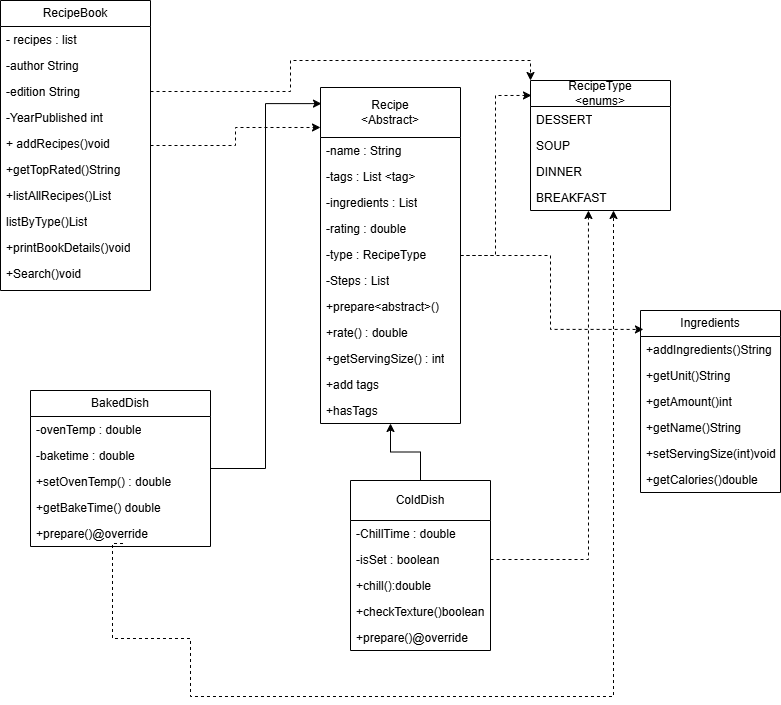

The diagram above was exported from draw.io. Its source (the exported page's mxGraphModel, read from the mxfile embedded in the PNG):
<mxGraphModel dx="1426" dy="777" grid="1" gridSize="10" guides="1" tooltips="1" connect="1" arrows="1" fold="1" page="1" pageScale="1" pageWidth="827" pageHeight="1169" math="0" shadow="0">
  <root>
    <mxCell id="0" />
    <mxCell id="1" parent="0" />
    <mxCell id="PYfXeVJdZQkOoCcjwLSN-25" parent="1" style="swimlane;fontStyle=0;childLayout=stackLayout;horizontal=1;startSize=26;fillColor=none;horizontalStack=0;resizeParent=1;resizeParentMax=0;resizeLast=0;collapsible=1;marginBottom=0;whiteSpace=wrap;html=1;" value="RecipeBook" vertex="1">
      <mxGeometry height="290" width="150" x="20" y="330" as="geometry" />
    </mxCell>
    <mxCell id="PYfXeVJdZQkOoCcjwLSN-26" parent="PYfXeVJdZQkOoCcjwLSN-25" style="text;strokeColor=none;fillColor=none;align=left;verticalAlign=top;spacingLeft=4;spacingRight=4;overflow=hidden;rotatable=0;points=[[0,0.5],[1,0.5]];portConstraint=eastwest;whiteSpace=wrap;html=1;" value="- recipes : list&lt;div&gt;&lt;br&gt;&lt;/div&gt;&lt;div&gt;&lt;br&gt;&lt;/div&gt;" vertex="1">
      <mxGeometry height="26" width="150" y="26" as="geometry" />
    </mxCell>
    <mxCell id="PYfXeVJdZQkOoCcjwLSN-42" parent="PYfXeVJdZQkOoCcjwLSN-25" style="text;strokeColor=none;fillColor=none;align=left;verticalAlign=top;spacingLeft=4;spacingRight=4;overflow=hidden;rotatable=0;points=[[0,0.5],[1,0.5]];portConstraint=eastwest;whiteSpace=wrap;html=1;" value="-author String" vertex="1">
      <mxGeometry height="26" width="150" y="52" as="geometry" />
    </mxCell>
    <mxCell id="PYfXeVJdZQkOoCcjwLSN-41" parent="PYfXeVJdZQkOoCcjwLSN-25" style="text;strokeColor=none;fillColor=none;align=left;verticalAlign=top;spacingLeft=4;spacingRight=4;overflow=hidden;rotatable=0;points=[[0,0.5],[1,0.5]];portConstraint=eastwest;whiteSpace=wrap;html=1;" value="&lt;div&gt;-edition String&lt;/div&gt;" vertex="1">
      <mxGeometry height="26" width="150" y="78" as="geometry" />
    </mxCell>
    <mxCell id="PYfXeVJdZQkOoCcjwLSN-40" parent="PYfXeVJdZQkOoCcjwLSN-25" style="text;strokeColor=none;fillColor=none;align=left;verticalAlign=top;spacingLeft=4;spacingRight=4;overflow=hidden;rotatable=0;points=[[0,0.5],[1,0.5]];portConstraint=eastwest;whiteSpace=wrap;html=1;" value="&lt;div&gt;-YearPublished int&lt;/div&gt;" vertex="1">
      <mxGeometry height="26" width="150" y="104" as="geometry" />
    </mxCell>
    <mxCell id="PYfXeVJdZQkOoCcjwLSN-27" parent="PYfXeVJdZQkOoCcjwLSN-25" style="text;strokeColor=none;fillColor=none;align=left;verticalAlign=top;spacingLeft=4;spacingRight=4;overflow=hidden;rotatable=0;points=[[0,0.5],[1,0.5]];portConstraint=eastwest;whiteSpace=wrap;html=1;" value="+ addRecipes()void&lt;span style=&quot;white-space: pre;&quot;&gt;&#09;&lt;/span&gt;&lt;div&gt;&lt;br&gt;&lt;/div&gt;" vertex="1">
      <mxGeometry height="26" width="150" y="130" as="geometry" />
    </mxCell>
    <mxCell id="PYfXeVJdZQkOoCcjwLSN-36" parent="PYfXeVJdZQkOoCcjwLSN-25" style="text;strokeColor=none;fillColor=none;align=left;verticalAlign=top;spacingLeft=4;spacingRight=4;overflow=hidden;rotatable=0;points=[[0,0.5],[1,0.5]];portConstraint=eastwest;whiteSpace=wrap;html=1;" value="&lt;div&gt;+getTopRated()String&lt;/div&gt;" vertex="1">
      <mxGeometry height="26" width="150" y="156" as="geometry" />
    </mxCell>
    <mxCell id="PYfXeVJdZQkOoCcjwLSN-37" parent="PYfXeVJdZQkOoCcjwLSN-25" style="text;strokeColor=none;fillColor=none;align=left;verticalAlign=top;spacingLeft=4;spacingRight=4;overflow=hidden;rotatable=0;points=[[0,0.5],[1,0.5]];portConstraint=eastwest;whiteSpace=wrap;html=1;" value="+listAllRecipes()List&lt;br&gt;&lt;div&gt;&lt;br&gt;&lt;/div&gt;&lt;div&gt;&lt;br&gt;&lt;/div&gt;" vertex="1">
      <mxGeometry height="26" width="150" y="182" as="geometry" />
    </mxCell>
    <mxCell id="PYfXeVJdZQkOoCcjwLSN-38" parent="PYfXeVJdZQkOoCcjwLSN-25" style="text;strokeColor=none;fillColor=none;align=left;verticalAlign=top;spacingLeft=4;spacingRight=4;overflow=hidden;rotatable=0;points=[[0,0.5],[1,0.5]];portConstraint=eastwest;whiteSpace=wrap;html=1;" value="&lt;div&gt;listByType()List&lt;/div&gt;" vertex="1">
      <mxGeometry height="26" width="150" y="208" as="geometry" />
    </mxCell>
    <mxCell id="PYfXeVJdZQkOoCcjwLSN-39" parent="PYfXeVJdZQkOoCcjwLSN-25" style="text;strokeColor=none;fillColor=none;align=left;verticalAlign=top;spacingLeft=4;spacingRight=4;overflow=hidden;rotatable=0;points=[[0,0.5],[1,0.5]];portConstraint=eastwest;whiteSpace=wrap;html=1;" value="&lt;div&gt;+printBookDetails()void&lt;/div&gt;" vertex="1">
      <mxGeometry height="26" width="150" y="234" as="geometry" />
    </mxCell>
    <mxCell id="PYfXeVJdZQkOoCcjwLSN-28" parent="PYfXeVJdZQkOoCcjwLSN-25" style="text;strokeColor=none;fillColor=none;align=left;verticalAlign=top;spacingLeft=4;spacingRight=4;overflow=hidden;rotatable=0;points=[[0,0.5],[1,0.5]];portConstraint=eastwest;whiteSpace=wrap;html=1;" value="+Search()void&lt;div&gt;&lt;br&gt;&lt;/div&gt;" vertex="1">
      <mxGeometry height="30" width="150" y="260" as="geometry" />
    </mxCell>
    <mxCell id="PYfXeVJdZQkOoCcjwLSN-31" parent="1" style="swimlane;fontStyle=0;childLayout=stackLayout;horizontal=1;startSize=50;fillColor=none;horizontalStack=0;resizeParent=1;resizeParentMax=0;resizeLast=0;collapsible=1;marginBottom=0;whiteSpace=wrap;html=1;" value="Recipe&lt;div&gt;&amp;lt;Abstract&amp;gt;&lt;/div&gt;" vertex="1">
      <mxGeometry height="336" width="140" x="340" y="417" as="geometry" />
    </mxCell>
    <mxCell id="PYfXeVJdZQkOoCcjwLSN-32" parent="PYfXeVJdZQkOoCcjwLSN-31" style="text;strokeColor=none;fillColor=none;align=left;verticalAlign=top;spacingLeft=4;spacingRight=4;overflow=hidden;rotatable=0;points=[[0,0.5],[1,0.5]];portConstraint=eastwest;whiteSpace=wrap;html=1;" value="-name : String" vertex="1">
      <mxGeometry height="26" width="140" y="50" as="geometry" />
    </mxCell>
    <mxCell id="PYfXeVJdZQkOoCcjwLSN-44" parent="PYfXeVJdZQkOoCcjwLSN-31" style="text;strokeColor=none;fillColor=none;align=left;verticalAlign=top;spacingLeft=4;spacingRight=4;overflow=hidden;rotatable=0;points=[[0,0.5],[1,0.5]];portConstraint=eastwest;whiteSpace=wrap;html=1;" value="&lt;div&gt;-tags : List &amp;lt;tag&amp;gt;&lt;/div&gt;" vertex="1">
      <mxGeometry height="26" width="140" y="76" as="geometry" />
    </mxCell>
    <mxCell id="PYfXeVJdZQkOoCcjwLSN-33" parent="PYfXeVJdZQkOoCcjwLSN-31" style="text;strokeColor=none;fillColor=none;align=left;verticalAlign=top;spacingLeft=4;spacingRight=4;overflow=hidden;rotatable=0;points=[[0,0.5],[1,0.5]];portConstraint=eastwest;whiteSpace=wrap;html=1;" value="-ingredients : List" vertex="1">
      <mxGeometry height="26" width="140" y="102" as="geometry" />
    </mxCell>
    <mxCell id="PYfXeVJdZQkOoCcjwLSN-43" parent="PYfXeVJdZQkOoCcjwLSN-31" style="text;strokeColor=none;fillColor=none;align=left;verticalAlign=top;spacingLeft=4;spacingRight=4;overflow=hidden;rotatable=0;points=[[0,0.5],[1,0.5]];portConstraint=eastwest;whiteSpace=wrap;html=1;" value="&lt;div&gt;-rating : double&lt;/div&gt;&lt;div&gt;&lt;span style=&quot;color: rgba(0, 0, 0, 0); font-family: monospace; font-size: 0px; text-wrap-mode: nowrap;&quot;&gt;%3CmxGraphModel%3E%3Croot%3E%3CmxCell%20id%3D%220%22%2F%3E%3CmxCell%20id%3D%221%22%20parent%3D%220%22%2F%3E%3CmxCell%20id%3D%222%22%20parent%3D%221%22%20style%3D%22text%3BstrokeColor%3Dnone%3BfillColor%3Dnone%3Balign%3Dleft%3BverticalAlign%3Dtop%3BspacingLeft%3D4%3BspacingRight%3D4%3Boverflow%3Dhidden%3Brotatable%3D0%3Bpoints%3D%5B%5B0%2C0.5%5D%2C%5B1%2C0.5%5D%5D%3BportConstraint%3Deastwest%3BwhiteSpace%3Dwrap%3Bhtml%3D1%3B%22%20value%3D%22%26lt%3Bdiv%26gt%3B%2BprintBookDetails()void%26lt%3B%2Fdiv%26gt%3B%22%20vertex%3D%221%22%3E%3CmxGeometry%20height%3D%2226%22%20width%3D%22130%22%20x%3D%2220%22%20y%3D%22486%22%20as%3D%22geometry%22%2F%3E%3C%2FmxCell%3E%3C%2Froot%3E%3C%2FmxGraphModel%3E&lt;/span&gt;&lt;/div&gt;" vertex="1">
      <mxGeometry height="26" width="140" y="128" as="geometry" />
    </mxCell>
    <mxCell id="PYfXeVJdZQkOoCcjwLSN-50" parent="PYfXeVJdZQkOoCcjwLSN-31" style="text;strokeColor=none;fillColor=none;align=left;verticalAlign=top;spacingLeft=4;spacingRight=4;overflow=hidden;rotatable=0;points=[[0,0.5],[1,0.5]];portConstraint=eastwest;whiteSpace=wrap;html=1;" value="&lt;div&gt;-type : RecipeType&lt;/div&gt;" vertex="1">
      <mxGeometry height="26" width="140" y="154" as="geometry" />
    </mxCell>
    <mxCell id="PYfXeVJdZQkOoCcjwLSN-34" parent="PYfXeVJdZQkOoCcjwLSN-31" style="text;strokeColor=none;fillColor=none;align=left;verticalAlign=top;spacingLeft=4;spacingRight=4;overflow=hidden;rotatable=0;points=[[0,0.5],[1,0.5]];portConstraint=eastwest;whiteSpace=wrap;html=1;" value="-Steps : List&lt;div&gt;&lt;br&gt;&lt;/div&gt;" vertex="1">
      <mxGeometry height="26" width="140" y="180" as="geometry" />
    </mxCell>
    <mxCell id="PYfXeVJdZQkOoCcjwLSN-46" parent="PYfXeVJdZQkOoCcjwLSN-31" style="text;strokeColor=none;fillColor=none;align=left;verticalAlign=top;spacingLeft=4;spacingRight=4;overflow=hidden;rotatable=0;points=[[0,0.5],[1,0.5]];portConstraint=eastwest;whiteSpace=wrap;html=1;" value="&lt;div&gt;+prepare&amp;lt;abstract&amp;gt;()&lt;/div&gt;" vertex="1">
      <mxGeometry height="26" width="140" y="206" as="geometry" />
    </mxCell>
    <mxCell id="PYfXeVJdZQkOoCcjwLSN-45" parent="PYfXeVJdZQkOoCcjwLSN-31" style="text;strokeColor=none;fillColor=none;align=left;verticalAlign=top;spacingLeft=4;spacingRight=4;overflow=hidden;rotatable=0;points=[[0,0.5],[1,0.5]];portConstraint=eastwest;whiteSpace=wrap;html=1;" value="&lt;div&gt;+rate() : double&lt;/div&gt;" vertex="1">
      <mxGeometry height="26" width="140" y="232" as="geometry" />
    </mxCell>
    <mxCell id="PYfXeVJdZQkOoCcjwLSN-47" parent="PYfXeVJdZQkOoCcjwLSN-31" style="text;strokeColor=none;fillColor=none;align=left;verticalAlign=top;spacingLeft=4;spacingRight=4;overflow=hidden;rotatable=0;points=[[0,0.5],[1,0.5]];portConstraint=eastwest;whiteSpace=wrap;html=1;" value="&lt;div&gt;+getServingSize() : int&lt;/div&gt;" vertex="1">
      <mxGeometry height="26" width="140" y="258" as="geometry" />
    </mxCell>
    <mxCell id="PYfXeVJdZQkOoCcjwLSN-48" parent="PYfXeVJdZQkOoCcjwLSN-31" style="text;strokeColor=none;fillColor=none;align=left;verticalAlign=top;spacingLeft=4;spacingRight=4;overflow=hidden;rotatable=0;points=[[0,0.5],[1,0.5]];portConstraint=eastwest;whiteSpace=wrap;html=1;" value="&lt;div&gt;+add tags&lt;/div&gt;" vertex="1">
      <mxGeometry height="26" width="140" y="284" as="geometry" />
    </mxCell>
    <mxCell id="PYfXeVJdZQkOoCcjwLSN-49" parent="PYfXeVJdZQkOoCcjwLSN-31" style="text;strokeColor=none;fillColor=none;align=left;verticalAlign=top;spacingLeft=4;spacingRight=4;overflow=hidden;rotatable=0;points=[[0,0.5],[1,0.5]];portConstraint=eastwest;whiteSpace=wrap;html=1;" value="&lt;div&gt;+hasTags&lt;/div&gt;" vertex="1">
      <mxGeometry height="26" width="140" y="310" as="geometry" />
    </mxCell>
    <mxCell id="PYfXeVJdZQkOoCcjwLSN-51" parent="1" style="swimlane;fontStyle=0;childLayout=stackLayout;horizontal=1;startSize=26;fillColor=none;horizontalStack=0;resizeParent=1;resizeParentMax=0;resizeLast=0;collapsible=1;marginBottom=0;whiteSpace=wrap;html=1;" value="BakedDish" vertex="1">
      <mxGeometry height="156" width="180" x="50" y="720" as="geometry" />
    </mxCell>
    <mxCell id="PYfXeVJdZQkOoCcjwLSN-52" parent="PYfXeVJdZQkOoCcjwLSN-51" style="text;strokeColor=none;fillColor=none;align=left;verticalAlign=top;spacingLeft=4;spacingRight=4;overflow=hidden;rotatable=0;points=[[0,0.5],[1,0.5]];portConstraint=eastwest;whiteSpace=wrap;html=1;" value="-ovenTemp : double" vertex="1">
      <mxGeometry height="26" width="180" y="26" as="geometry" />
    </mxCell>
    <mxCell id="PYfXeVJdZQkOoCcjwLSN-53" parent="PYfXeVJdZQkOoCcjwLSN-51" style="text;strokeColor=none;fillColor=none;align=left;verticalAlign=top;spacingLeft=4;spacingRight=4;overflow=hidden;rotatable=0;points=[[0,0.5],[1,0.5]];portConstraint=eastwest;whiteSpace=wrap;html=1;" value="-baketime : double" vertex="1">
      <mxGeometry height="26" width="180" y="52" as="geometry" />
    </mxCell>
    <mxCell id="PYfXeVJdZQkOoCcjwLSN-54" parent="PYfXeVJdZQkOoCcjwLSN-51" style="text;strokeColor=none;fillColor=none;align=left;verticalAlign=top;spacingLeft=4;spacingRight=4;overflow=hidden;rotatable=0;points=[[0,0.5],[1,0.5]];portConstraint=eastwest;whiteSpace=wrap;html=1;" value="+setOvenTemp() : double" vertex="1">
      <mxGeometry height="26" width="180" y="78" as="geometry" />
    </mxCell>
    <mxCell id="PYfXeVJdZQkOoCcjwLSN-55" parent="PYfXeVJdZQkOoCcjwLSN-51" style="text;strokeColor=none;fillColor=none;align=left;verticalAlign=top;spacingLeft=4;spacingRight=4;overflow=hidden;rotatable=0;points=[[0,0.5],[1,0.5]];portConstraint=eastwest;whiteSpace=wrap;html=1;" value="&lt;div&gt;+getBakeTime() double&lt;/div&gt;" vertex="1">
      <mxGeometry height="26" width="180" y="104" as="geometry" />
    </mxCell>
    <mxCell id="PYfXeVJdZQkOoCcjwLSN-56" parent="PYfXeVJdZQkOoCcjwLSN-51" style="text;strokeColor=none;fillColor=none;align=left;verticalAlign=top;spacingLeft=4;spacingRight=4;overflow=hidden;rotatable=0;points=[[0,0.5],[1,0.5]];portConstraint=eastwest;whiteSpace=wrap;html=1;" value="&lt;div&gt;+prepare()@override&lt;/div&gt;" vertex="1">
      <mxGeometry height="26" width="180" y="130" as="geometry" />
    </mxCell>
    <mxCell id="PYfXeVJdZQkOoCcjwLSN-79" edge="1" parent="1" source="PYfXeVJdZQkOoCcjwLSN-57" style="edgeStyle=orthogonalEdgeStyle;rounded=0;orthogonalLoop=1;jettySize=auto;html=1;" target="PYfXeVJdZQkOoCcjwLSN-31">
      <mxGeometry relative="1" as="geometry" />
    </mxCell>
    <mxCell id="PYfXeVJdZQkOoCcjwLSN-57" parent="1" style="swimlane;fontStyle=0;childLayout=stackLayout;horizontal=1;startSize=40;fillColor=none;horizontalStack=0;resizeParent=1;resizeParentMax=0;resizeLast=0;collapsible=1;marginBottom=0;whiteSpace=wrap;html=1;" value="ColdDish" vertex="1">
      <mxGeometry height="170" width="140" x="370" y="810" as="geometry" />
    </mxCell>
    <mxCell id="PYfXeVJdZQkOoCcjwLSN-58" parent="PYfXeVJdZQkOoCcjwLSN-57" style="text;strokeColor=none;fillColor=none;align=left;verticalAlign=top;spacingLeft=4;spacingRight=4;overflow=hidden;rotatable=0;points=[[0,0.5],[1,0.5]];portConstraint=eastwest;whiteSpace=wrap;html=1;" value="-ChillTime : double" vertex="1">
      <mxGeometry height="26" width="140" y="40" as="geometry" />
    </mxCell>
    <mxCell id="PYfXeVJdZQkOoCcjwLSN-59" parent="PYfXeVJdZQkOoCcjwLSN-57" style="text;strokeColor=none;fillColor=none;align=left;verticalAlign=top;spacingLeft=4;spacingRight=4;overflow=hidden;rotatable=0;points=[[0,0.5],[1,0.5]];portConstraint=eastwest;whiteSpace=wrap;html=1;" value="-isSet : boolean" vertex="1">
      <mxGeometry height="26" width="140" y="66" as="geometry" />
    </mxCell>
    <mxCell id="PYfXeVJdZQkOoCcjwLSN-60" parent="PYfXeVJdZQkOoCcjwLSN-57" style="text;strokeColor=none;fillColor=none;align=left;verticalAlign=top;spacingLeft=4;spacingRight=4;overflow=hidden;rotatable=0;points=[[0,0.5],[1,0.5]];portConstraint=eastwest;whiteSpace=wrap;html=1;" value="+chill():double" vertex="1">
      <mxGeometry height="26" width="140" y="92" as="geometry" />
    </mxCell>
    <mxCell id="PYfXeVJdZQkOoCcjwLSN-61" parent="PYfXeVJdZQkOoCcjwLSN-57" style="text;strokeColor=none;fillColor=none;align=left;verticalAlign=top;spacingLeft=4;spacingRight=4;overflow=hidden;rotatable=0;points=[[0,0.5],[1,0.5]];portConstraint=eastwest;whiteSpace=wrap;html=1;" value="&lt;div&gt;+checkTexture()boolean&lt;/div&gt;" vertex="1">
      <mxGeometry height="26" width="140" y="118" as="geometry" />
    </mxCell>
    <mxCell id="PYfXeVJdZQkOoCcjwLSN-62" parent="PYfXeVJdZQkOoCcjwLSN-57" style="text;strokeColor=none;fillColor=none;align=left;verticalAlign=top;spacingLeft=4;spacingRight=4;overflow=hidden;rotatable=0;points=[[0,0.5],[1,0.5]];portConstraint=eastwest;whiteSpace=wrap;html=1;" value="&lt;div&gt;+prepare()@override&lt;/div&gt;" vertex="1">
      <mxGeometry height="26" width="140" y="144" as="geometry" />
    </mxCell>
    <mxCell id="PYfXeVJdZQkOoCcjwLSN-65" parent="1" style="swimlane;fontStyle=0;childLayout=stackLayout;horizontal=1;startSize=26;fillColor=none;horizontalStack=0;resizeParent=1;resizeParentMax=0;resizeLast=0;collapsible=1;marginBottom=0;whiteSpace=wrap;html=1;" value="RecipeType&lt;div&gt;&amp;lt;enums&amp;gt;&lt;/div&gt;" vertex="1">
      <mxGeometry height="130" width="140" x="550" y="410" as="geometry" />
    </mxCell>
    <mxCell id="PYfXeVJdZQkOoCcjwLSN-66" parent="PYfXeVJdZQkOoCcjwLSN-65" style="text;strokeColor=none;fillColor=none;align=left;verticalAlign=top;spacingLeft=4;spacingRight=4;overflow=hidden;rotatable=0;points=[[0,0.5],[1,0.5]];portConstraint=eastwest;whiteSpace=wrap;html=1;" value="DESSERT" vertex="1">
      <mxGeometry height="26" width="140" y="26" as="geometry" />
    </mxCell>
    <mxCell id="PYfXeVJdZQkOoCcjwLSN-67" parent="PYfXeVJdZQkOoCcjwLSN-65" style="text;strokeColor=none;fillColor=none;align=left;verticalAlign=top;spacingLeft=4;spacingRight=4;overflow=hidden;rotatable=0;points=[[0,0.5],[1,0.5]];portConstraint=eastwest;whiteSpace=wrap;html=1;" value="SOUP" vertex="1">
      <mxGeometry height="26" width="140" y="52" as="geometry" />
    </mxCell>
    <mxCell id="PYfXeVJdZQkOoCcjwLSN-68" parent="PYfXeVJdZQkOoCcjwLSN-65" style="text;strokeColor=none;fillColor=none;align=left;verticalAlign=top;spacingLeft=4;spacingRight=4;overflow=hidden;rotatable=0;points=[[0,0.5],[1,0.5]];portConstraint=eastwest;whiteSpace=wrap;html=1;" value="DINNER" vertex="1">
      <mxGeometry height="26" width="140" y="78" as="geometry" />
    </mxCell>
    <mxCell id="PYfXeVJdZQkOoCcjwLSN-75" parent="PYfXeVJdZQkOoCcjwLSN-65" style="text;strokeColor=none;fillColor=none;align=left;verticalAlign=top;spacingLeft=4;spacingRight=4;overflow=hidden;rotatable=0;points=[[0,0.5],[1,0.5]];portConstraint=eastwest;whiteSpace=wrap;html=1;" value="BREAKFAST" vertex="1">
      <mxGeometry height="26" width="140" y="104" as="geometry" />
    </mxCell>
    <mxCell id="PYfXeVJdZQkOoCcjwLSN-76" edge="1" parent="1" source="PYfXeVJdZQkOoCcjwLSN-25" style="edgeStyle=orthogonalEdgeStyle;rounded=0;orthogonalLoop=1;jettySize=auto;html=1;entryX=0;entryY=0.119;entryDx=0;entryDy=0;entryPerimeter=0;dashed=1;" target="PYfXeVJdZQkOoCcjwLSN-31">
      <mxGeometry relative="1" as="geometry" />
    </mxCell>
    <mxCell id="PYfXeVJdZQkOoCcjwLSN-78" edge="1" parent="1" source="PYfXeVJdZQkOoCcjwLSN-51" style="rounded=0;orthogonalLoop=1;jettySize=auto;html=1;entryX=0.007;entryY=0.048;entryDx=0;entryDy=0;entryPerimeter=0;edgeStyle=orthogonalEdgeStyle;" target="PYfXeVJdZQkOoCcjwLSN-31">
      <mxGeometry relative="1" as="geometry">
        <mxPoint x="290" y="440" as="targetPoint" />
      </mxGeometry>
    </mxCell>
    <mxCell id="PYfXeVJdZQkOoCcjwLSN-83" edge="1" parent="1" source="PYfXeVJdZQkOoCcjwLSN-31" style="edgeStyle=orthogonalEdgeStyle;rounded=0;orthogonalLoop=1;jettySize=auto;html=1;entryX=0.007;entryY=0.115;entryDx=0;entryDy=0;entryPerimeter=0;dashed=1;" target="PYfXeVJdZQkOoCcjwLSN-65">
      <mxGeometry relative="1" as="geometry" />
    </mxCell>
    <mxCell id="PYfXeVJdZQkOoCcjwLSN-84" edge="1" parent="1" source="PYfXeVJdZQkOoCcjwLSN-56" style="edgeStyle=orthogonalEdgeStyle;rounded=0;orthogonalLoop=1;jettySize=auto;html=1;dashed=1;exitX=0.514;exitY=0.885;exitDx=0;exitDy=0;exitPerimeter=0;">
      <mxGeometry relative="1" as="geometry">
        <Array as="points">
          <mxPoint x="132" y="968" />
          <mxPoint x="210" y="968" />
          <mxPoint x="210" y="1026" />
          <mxPoint x="633" y="1026" />
        </Array>
        <mxPoint x="270" y="940" as="sourcePoint" />
        <mxPoint x="633" y="540" as="targetPoint" />
      </mxGeometry>
    </mxCell>
    <mxCell id="PYfXeVJdZQkOoCcjwLSN-85" edge="1" parent="1" source="PYfXeVJdZQkOoCcjwLSN-59" style="edgeStyle=orthogonalEdgeStyle;rounded=0;orthogonalLoop=1;jettySize=auto;html=1;entryX=0.414;entryY=1;entryDx=0;entryDy=0;entryPerimeter=0;dashed=1;" target="PYfXeVJdZQkOoCcjwLSN-75">
      <mxGeometry relative="1" as="geometry" />
    </mxCell>
    <mxCell id="PYfXeVJdZQkOoCcjwLSN-86" edge="1" parent="1" source="PYfXeVJdZQkOoCcjwLSN-41" style="edgeStyle=orthogonalEdgeStyle;rounded=0;orthogonalLoop=1;jettySize=auto;html=1;entryX=0;entryY=0;entryDx=0;entryDy=0;dashed=1;" target="PYfXeVJdZQkOoCcjwLSN-65">
      <mxGeometry relative="1" as="geometry">
        <Array as="points">
          <mxPoint x="310" y="421" />
          <mxPoint x="310" y="390" />
          <mxPoint x="550" y="390" />
        </Array>
      </mxGeometry>
    </mxCell>
    <mxCell id="PYfXeVJdZQkOoCcjwLSN-87" parent="1" style="swimlane;fontStyle=0;childLayout=stackLayout;horizontal=1;startSize=26;fillColor=none;horizontalStack=0;resizeParent=1;resizeParentMax=0;resizeLast=0;collapsible=1;marginBottom=0;whiteSpace=wrap;html=1;" value="Ingredients" vertex="1">
      <mxGeometry height="182" width="140" x="660" y="640" as="geometry" />
    </mxCell>
    <mxCell id="PYfXeVJdZQkOoCcjwLSN-88" parent="PYfXeVJdZQkOoCcjwLSN-87" style="text;strokeColor=none;fillColor=none;align=left;verticalAlign=top;spacingLeft=4;spacingRight=4;overflow=hidden;rotatable=0;points=[[0,0.5],[1,0.5]];portConstraint=eastwest;whiteSpace=wrap;html=1;" value="+addIngredients()String" vertex="1">
      <mxGeometry height="26" width="140" y="26" as="geometry" />
    </mxCell>
    <mxCell id="PYfXeVJdZQkOoCcjwLSN-89" parent="PYfXeVJdZQkOoCcjwLSN-87" style="text;strokeColor=none;fillColor=none;align=left;verticalAlign=top;spacingLeft=4;spacingRight=4;overflow=hidden;rotatable=0;points=[[0,0.5],[1,0.5]];portConstraint=eastwest;whiteSpace=wrap;html=1;" value="+getUnit()String" vertex="1">
      <mxGeometry height="26" width="140" y="52" as="geometry" />
    </mxCell>
    <mxCell id="PYfXeVJdZQkOoCcjwLSN-90" parent="PYfXeVJdZQkOoCcjwLSN-87" style="text;strokeColor=none;fillColor=none;align=left;verticalAlign=top;spacingLeft=4;spacingRight=4;overflow=hidden;rotatable=0;points=[[0,0.5],[1,0.5]];portConstraint=eastwest;whiteSpace=wrap;html=1;" value="+getAmount()int" vertex="1">
      <mxGeometry height="26" width="140" y="78" as="geometry" />
    </mxCell>
    <mxCell id="PYfXeVJdZQkOoCcjwLSN-92" parent="PYfXeVJdZQkOoCcjwLSN-87" style="text;strokeColor=none;fillColor=none;align=left;verticalAlign=top;spacingLeft=4;spacingRight=4;overflow=hidden;rotatable=0;points=[[0,0.5],[1,0.5]];portConstraint=eastwest;whiteSpace=wrap;html=1;" value="+getName()String" vertex="1">
      <mxGeometry height="26" width="140" y="104" as="geometry" />
    </mxCell>
    <mxCell id="PYfXeVJdZQkOoCcjwLSN-93" parent="PYfXeVJdZQkOoCcjwLSN-87" style="text;strokeColor=none;fillColor=none;align=left;verticalAlign=top;spacingLeft=4;spacingRight=4;overflow=hidden;rotatable=0;points=[[0,0.5],[1,0.5]];portConstraint=eastwest;whiteSpace=wrap;html=1;" value="+setServingSize(int)void" vertex="1">
      <mxGeometry height="26" width="140" y="130" as="geometry" />
    </mxCell>
    <mxCell id="PYfXeVJdZQkOoCcjwLSN-91" parent="PYfXeVJdZQkOoCcjwLSN-87" style="text;strokeColor=none;fillColor=none;align=left;verticalAlign=top;spacingLeft=4;spacingRight=4;overflow=hidden;rotatable=0;points=[[0,0.5],[1,0.5]];portConstraint=eastwest;whiteSpace=wrap;html=1;" value="+getCalories()double" vertex="1">
      <mxGeometry height="26" width="140" y="156" as="geometry" />
    </mxCell>
    <mxCell id="PYfXeVJdZQkOoCcjwLSN-95" edge="1" parent="1" source="PYfXeVJdZQkOoCcjwLSN-31" style="edgeStyle=orthogonalEdgeStyle;rounded=0;orthogonalLoop=1;jettySize=auto;html=1;entryX=0.021;entryY=0.104;entryDx=0;entryDy=0;entryPerimeter=0;dashed=1;" target="PYfXeVJdZQkOoCcjwLSN-87">
      <mxGeometry relative="1" as="geometry" />
    </mxCell>
  </root>
</mxGraphModel>